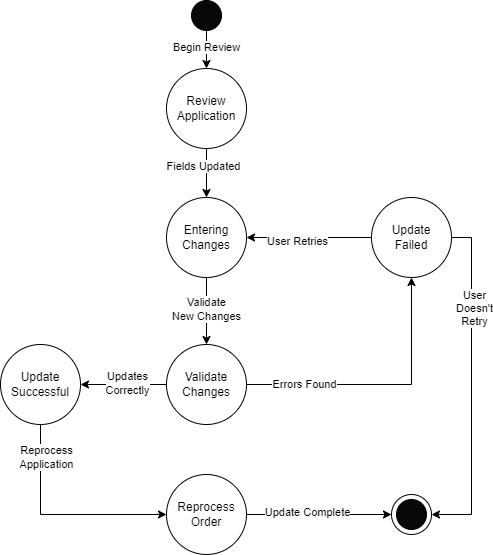

The diagram above was exported from draw.io. Its source (the exported page's mxGraphModel, read from the mxfile embedded in the PNG):
<mxGraphModel dx="1249" dy="539" grid="1" gridSize="10" guides="1" tooltips="1" connect="1" arrows="1" fold="1" page="1" pageScale="1" pageWidth="850" pageHeight="1100" math="0" shadow="0">
  <root>
    <mxCell id="0" />
    <mxCell id="1" parent="0" />
    <mxCell id="aqQ88xe5By1F1o0ulNk6-38" style="edgeStyle=orthogonalEdgeStyle;rounded=0;orthogonalLoop=1;jettySize=auto;html=1;exitX=0.5;exitY=1;exitDx=0;exitDy=0;entryX=0.5;entryY=0;entryDx=0;entryDy=0;" parent="1" source="aqQ88xe5By1F1o0ulNk6-4" target="aqQ88xe5By1F1o0ulNk6-32" edge="1">
      <mxGeometry relative="1" as="geometry" />
    </mxCell>
    <mxCell id="aqQ88xe5By1F1o0ulNk6-56" value="Begin Review" style="edgeLabel;html=1;align=center;verticalAlign=middle;resizable=0;points=[];" parent="aqQ88xe5By1F1o0ulNk6-38" vertex="1" connectable="0">
      <mxGeometry x="-0.1579" y="-1" relative="1" as="geometry">
        <mxPoint as="offset" />
      </mxGeometry>
    </mxCell>
    <mxCell id="aqQ88xe5By1F1o0ulNk6-4" value="" style="ellipse;whiteSpace=wrap;html=1;aspect=fixed;fillColor=#080808;" parent="1" vertex="1">
      <mxGeometry x="380" width="30" height="30" as="geometry" />
    </mxCell>
    <mxCell id="aqQ88xe5By1F1o0ulNk6-5" value="" style="group" parent="1" vertex="1" connectable="0">
      <mxGeometry x="580" y="494" width="40" height="40" as="geometry" />
    </mxCell>
    <mxCell id="aqQ88xe5By1F1o0ulNk6-6" value="" style="ellipse;whiteSpace=wrap;html=1;aspect=fixed;" parent="aqQ88xe5By1F1o0ulNk6-5" vertex="1">
      <mxGeometry width="40" height="40" as="geometry" />
    </mxCell>
    <mxCell id="aqQ88xe5By1F1o0ulNk6-7" value="" style="ellipse;whiteSpace=wrap;html=1;aspect=fixed;fillColor=#080808;" parent="aqQ88xe5By1F1o0ulNk6-5" vertex="1">
      <mxGeometry x="5" y="5" width="30" height="30" as="geometry" />
    </mxCell>
    <mxCell id="aqQ88xe5By1F1o0ulNk6-40" style="edgeStyle=orthogonalEdgeStyle;rounded=0;orthogonalLoop=1;jettySize=auto;html=1;exitX=0.5;exitY=1;exitDx=0;exitDy=0;entryX=0.5;entryY=0;entryDx=0;entryDy=0;" parent="1" source="aqQ88xe5By1F1o0ulNk6-32" target="aqQ88xe5By1F1o0ulNk6-33" edge="1">
      <mxGeometry relative="1" as="geometry" />
    </mxCell>
    <mxCell id="aqQ88xe5By1F1o0ulNk6-55" value="Fields Updated" style="edgeLabel;html=1;align=center;verticalAlign=middle;resizable=0;points=[];" parent="aqQ88xe5By1F1o0ulNk6-40" vertex="1" connectable="0">
      <mxGeometry x="-0.3061" y="-4" relative="1" as="geometry">
        <mxPoint as="offset" />
      </mxGeometry>
    </mxCell>
    <mxCell id="aqQ88xe5By1F1o0ulNk6-32" value="Review Application" style="ellipse;whiteSpace=wrap;html=1;aspect=fixed;" parent="1" vertex="1">
      <mxGeometry x="355" y="68" width="80" height="80" as="geometry" />
    </mxCell>
    <mxCell id="aqQ88xe5By1F1o0ulNk6-42" style="edgeStyle=orthogonalEdgeStyle;rounded=0;orthogonalLoop=1;jettySize=auto;html=1;exitX=0.5;exitY=1;exitDx=0;exitDy=0;entryX=0.5;entryY=0;entryDx=0;entryDy=0;" parent="1" source="aqQ88xe5By1F1o0ulNk6-33" target="aqQ88xe5By1F1o0ulNk6-34" edge="1">
      <mxGeometry relative="1" as="geometry" />
    </mxCell>
    <mxCell id="aqQ88xe5By1F1o0ulNk6-54" value="Validate&lt;div&gt;New Changes&lt;/div&gt;" style="edgeLabel;html=1;align=center;verticalAlign=middle;resizable=0;points=[];" parent="aqQ88xe5By1F1o0ulNk6-42" vertex="1" connectable="0">
      <mxGeometry x="-0.0746" y="-1" relative="1" as="geometry">
        <mxPoint as="offset" />
      </mxGeometry>
    </mxCell>
    <mxCell id="aqQ88xe5By1F1o0ulNk6-33" value="Entering&lt;div&gt;Changes&lt;/div&gt;" style="ellipse;whiteSpace=wrap;html=1;aspect=fixed;" parent="1" vertex="1">
      <mxGeometry x="355" y="197" width="80" height="80" as="geometry" />
    </mxCell>
    <mxCell id="aqQ88xe5By1F1o0ulNk6-43" style="edgeStyle=orthogonalEdgeStyle;rounded=0;orthogonalLoop=1;jettySize=auto;html=1;exitX=1;exitY=0.5;exitDx=0;exitDy=0;entryX=0.5;entryY=1;entryDx=0;entryDy=0;" parent="1" source="aqQ88xe5By1F1o0ulNk6-34" target="aqQ88xe5By1F1o0ulNk6-35" edge="1">
      <mxGeometry relative="1" as="geometry" />
    </mxCell>
    <mxCell id="aqQ88xe5By1F1o0ulNk6-48" value="Errors Found" style="edgeLabel;html=1;align=center;verticalAlign=middle;resizable=0;points=[];" parent="aqQ88xe5By1F1o0ulNk6-43" vertex="1" connectable="0">
      <mxGeometry x="-0.5809" y="1" relative="1" as="geometry">
        <mxPoint as="offset" />
      </mxGeometry>
    </mxCell>
    <mxCell id="aqQ88xe5By1F1o0ulNk6-44" style="edgeStyle=orthogonalEdgeStyle;rounded=0;orthogonalLoop=1;jettySize=auto;html=1;exitX=0;exitY=0.5;exitDx=0;exitDy=0;" parent="1" source="aqQ88xe5By1F1o0ulNk6-34" target="aqQ88xe5By1F1o0ulNk6-36" edge="1">
      <mxGeometry relative="1" as="geometry" />
    </mxCell>
    <mxCell id="aqQ88xe5By1F1o0ulNk6-51" value="Updates&lt;div&gt;Correctly&lt;/div&gt;" style="edgeLabel;html=1;align=center;verticalAlign=middle;resizable=0;points=[];" parent="aqQ88xe5By1F1o0ulNk6-44" vertex="1" connectable="0">
      <mxGeometry x="0.0698" y="-2" relative="1" as="geometry">
        <mxPoint x="6" as="offset" />
      </mxGeometry>
    </mxCell>
    <mxCell id="aqQ88xe5By1F1o0ulNk6-34" value="Validate&lt;div&gt;Changes&lt;/div&gt;" style="ellipse;whiteSpace=wrap;html=1;aspect=fixed;" parent="1" vertex="1">
      <mxGeometry x="355" y="344" width="80" height="80" as="geometry" />
    </mxCell>
    <mxCell id="aqQ88xe5By1F1o0ulNk6-39" style="edgeStyle=orthogonalEdgeStyle;rounded=0;orthogonalLoop=1;jettySize=auto;html=1;exitX=0;exitY=0.5;exitDx=0;exitDy=0;entryX=1;entryY=0.5;entryDx=0;entryDy=0;" parent="1" source="aqQ88xe5By1F1o0ulNk6-35" target="aqQ88xe5By1F1o0ulNk6-33" edge="1">
      <mxGeometry relative="1" as="geometry" />
    </mxCell>
    <mxCell id="aqQ88xe5By1F1o0ulNk6-50" value="User Retries" style="edgeLabel;html=1;align=center;verticalAlign=middle;resizable=0;points=[];" parent="aqQ88xe5By1F1o0ulNk6-39" vertex="1" connectable="0">
      <mxGeometry x="0.2" y="3" relative="1" as="geometry">
        <mxPoint as="offset" />
      </mxGeometry>
    </mxCell>
    <mxCell id="aqQ88xe5By1F1o0ulNk6-46" style="edgeStyle=orthogonalEdgeStyle;rounded=0;orthogonalLoop=1;jettySize=auto;html=1;exitX=1;exitY=0.5;exitDx=0;exitDy=0;entryX=1;entryY=0.5;entryDx=0;entryDy=0;" parent="1" source="aqQ88xe5By1F1o0ulNk6-35" target="aqQ88xe5By1F1o0ulNk6-6" edge="1">
      <mxGeometry relative="1" as="geometry" />
    </mxCell>
    <mxCell id="aqQ88xe5By1F1o0ulNk6-49" value="User&lt;div&gt;Doesn't&lt;/div&gt;&lt;div&gt;Retry&lt;/div&gt;" style="edgeLabel;html=1;align=center;verticalAlign=middle;resizable=0;points=[];" parent="aqQ88xe5By1F1o0ulNk6-46" vertex="1" connectable="0">
      <mxGeometry x="-0.4647" y="2" relative="1" as="geometry">
        <mxPoint as="offset" />
      </mxGeometry>
    </mxCell>
    <mxCell id="aqQ88xe5By1F1o0ulNk6-35" value="Update&lt;div&gt;Failed&lt;/div&gt;" style="ellipse;whiteSpace=wrap;html=1;aspect=fixed;" parent="1" vertex="1">
      <mxGeometry x="560" y="197" width="80" height="80" as="geometry" />
    </mxCell>
    <mxCell id="aqQ88xe5By1F1o0ulNk6-45" style="edgeStyle=orthogonalEdgeStyle;rounded=0;orthogonalLoop=1;jettySize=auto;html=1;exitX=0.5;exitY=1;exitDx=0;exitDy=0;entryX=0;entryY=0.5;entryDx=0;entryDy=0;" parent="1" source="aqQ88xe5By1F1o0ulNk6-36" target="aqQ88xe5By1F1o0ulNk6-37" edge="1">
      <mxGeometry relative="1" as="geometry" />
    </mxCell>
    <mxCell id="aqQ88xe5By1F1o0ulNk6-52" value="Reprocess&lt;div&gt;Application&lt;/div&gt;" style="edgeLabel;html=1;align=center;verticalAlign=middle;resizable=0;points=[];" parent="aqQ88xe5By1F1o0ulNk6-45" vertex="1" connectable="0">
      <mxGeometry x="-0.7019" y="5" relative="1" as="geometry">
        <mxPoint as="offset" />
      </mxGeometry>
    </mxCell>
    <mxCell id="aqQ88xe5By1F1o0ulNk6-36" value="Update Successful" style="ellipse;whiteSpace=wrap;html=1;aspect=fixed;" parent="1" vertex="1">
      <mxGeometry x="189" y="344" width="80" height="80" as="geometry" />
    </mxCell>
    <mxCell id="aqQ88xe5By1F1o0ulNk6-47" style="edgeStyle=orthogonalEdgeStyle;rounded=0;orthogonalLoop=1;jettySize=auto;html=1;exitX=1;exitY=0.5;exitDx=0;exitDy=0;entryX=0;entryY=0.5;entryDx=0;entryDy=0;" parent="1" source="aqQ88xe5By1F1o0ulNk6-37" target="aqQ88xe5By1F1o0ulNk6-6" edge="1">
      <mxGeometry relative="1" as="geometry" />
    </mxCell>
    <mxCell id="aqQ88xe5By1F1o0ulNk6-57" value="Update Complete" style="edgeLabel;html=1;align=center;verticalAlign=middle;resizable=0;points=[];" parent="aqQ88xe5By1F1o0ulNk6-47" vertex="1" connectable="0">
      <mxGeometry x="-0.4841" y="3" relative="1" as="geometry">
        <mxPoint x="23" as="offset" />
      </mxGeometry>
    </mxCell>
    <mxCell id="aqQ88xe5By1F1o0ulNk6-37" value="Reprocess&lt;div&gt;Order&lt;/div&gt;" style="ellipse;whiteSpace=wrap;html=1;aspect=fixed;" parent="1" vertex="1">
      <mxGeometry x="355" y="474" width="80" height="80" as="geometry" />
    </mxCell>
  </root>
</mxGraphModel>